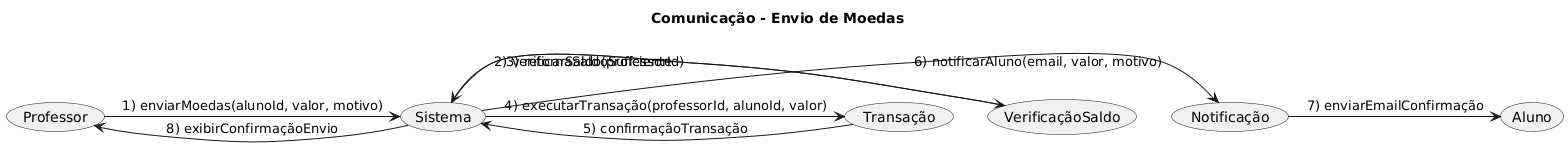

The diagram above was rendered by PlantUML. Its source (embedded in the PNG):
@startuml
title Comunicação - Envio de Moedas

(Professor) as P
(Sistema) as S
(VerificaçãoSaldo) as VS
(Transação) as T
(Notificação) as N
(Aluno) as A

P -> S: 1) enviarMoedas(alunoId, valor, motivo)
S -> VS: 2) verificarSaldo(professorId)
VS -> S: 3) retornaSaldoSuficiente
S -> T: 4) executarTransação(professorId, alunoId, valor)
T -> S: 5) confirmaçãoTransação
S -> N: 6) notificarAluno(email, valor, motivo)
N -> A: 7) enviarEmailConfirmação
S -> P: 8) exibirConfirmaçãoEnvio
@enduml